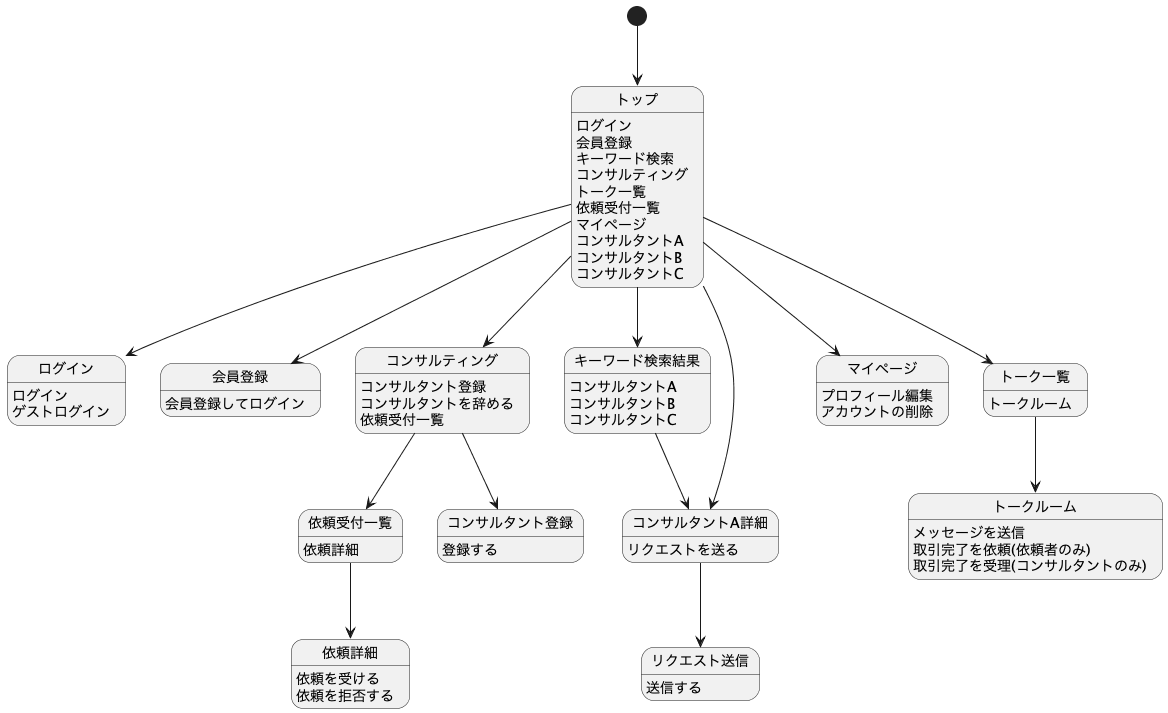

The diagram above was rendered by PlantUML. Its source (embedded in the PNG):
@startuml

[*] --> トップ
トップ : ログイン
トップ : 会員登録
トップ : キーワード検索
トップ : コンサルティング
トップ : トーク一覧
トップ : 依頼受付一覧
トップ : マイページ
トップ : コンサルタントA
トップ : コンサルタントB
トップ : コンサルタントC
トップ --> ログイン
トップ --> 会員登録
トップ --> キーワード検索結果
トップ --> コンサルティング
トップ --> トーク一覧
トップ --> マイページ
トップ --> コンサルタントA詳細

ログイン : ログイン
ログイン : ゲストログイン

会員登録 : 会員登録してログイン

キーワード検索結果: コンサルタントA
キーワード検索結果: コンサルタントB
キーワード検索結果: コンサルタントC
キーワード検索結果 --> コンサルタントA詳細

コンサルタントA詳細 : リクエストを送る
コンサルタントA詳細 --> リクエスト送信

リクエスト送信 : 送信する

コンサルティング : コンサルタント登録
コンサルティング : コンサルタントを辞める
コンサルティング : 依頼受付一覧
コンサルティング --> コンサルタント登録
コンサルティング --> 依頼受付一覧

コンサルタント登録 : 登録する 

トーク一覧 :トークルーム
トーク一覧 --> トークルーム

トークルーム : メッセージを送信
トークルーム : 取引完了を依頼(依頼者のみ)
トークルーム : 取引完了を受理(コンサルタントのみ)

依頼受付一覧 : 依頼詳細
依頼受付一覧 --> 依頼詳細

依頼詳細 : 依頼を受ける
依頼詳細 : 依頼を拒否する


マイページ : プロフィール編集
マイページ : アカウントの削除



@enduml